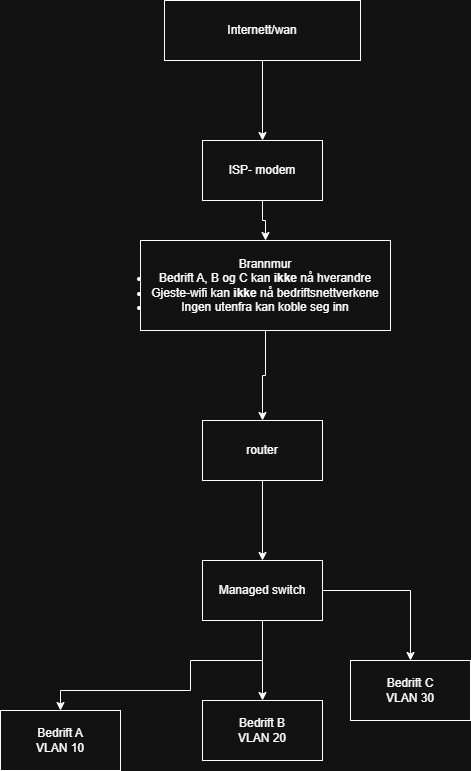

The diagram above was exported from draw.io. Its source (the exported page's mxGraphModel, read from the mxfile embedded in the PNG):
<mxGraphModel dx="1288" dy="779" grid="1" gridSize="10" guides="1" tooltips="1" connect="1" arrows="1" fold="1" page="1" pageScale="1" pageWidth="827" pageHeight="1169" math="0" shadow="0">
  <root>
    <mxCell id="0" />
    <mxCell id="1" parent="0" />
    <mxCell id="kkeswpgKhQGNxBgfWXz_-3" edge="1" parent="1" source="kkeswpgKhQGNxBgfWXz_-1" style="edgeStyle=orthogonalEdgeStyle;rounded=0;orthogonalLoop=1;jettySize=auto;html=1;" target="kkeswpgKhQGNxBgfWXz_-2" value="">
      <mxGeometry relative="1" as="geometry" />
    </mxCell>
    <mxCell id="kkeswpgKhQGNxBgfWXz_-1" parent="1" style="rounded=0;whiteSpace=wrap;html=1;" value="Internett/wan" vertex="1">
      <mxGeometry height="60" width="196" x="354" y="80" as="geometry" />
    </mxCell>
    <mxCell id="kkeswpgKhQGNxBgfWXz_-5" edge="1" parent="1" source="kkeswpgKhQGNxBgfWXz_-2" style="edgeStyle=orthogonalEdgeStyle;rounded=0;orthogonalLoop=1;jettySize=auto;html=1;" target="kkeswpgKhQGNxBgfWXz_-4" value="">
      <mxGeometry relative="1" as="geometry" />
    </mxCell>
    <mxCell id="kkeswpgKhQGNxBgfWXz_-2" parent="1" style="rounded=0;whiteSpace=wrap;html=1;" value="ISP- modem" vertex="1">
      <mxGeometry height="60" width="120" x="392" y="220" as="geometry" />
    </mxCell>
    <mxCell id="kkeswpgKhQGNxBgfWXz_-7" edge="1" parent="1" source="kkeswpgKhQGNxBgfWXz_-4" style="edgeStyle=orthogonalEdgeStyle;rounded=0;orthogonalLoop=1;jettySize=auto;html=1;" target="kkeswpgKhQGNxBgfWXz_-6" value="">
      <mxGeometry relative="1" as="geometry" />
    </mxCell>
    <mxCell id="kkeswpgKhQGNxBgfWXz_-4" parent="1" style="rounded=0;whiteSpace=wrap;html=1;" value="Brannmur&lt;div&gt;&lt;li class=&quot;font-claude-response-body whitespace-normal break-words pl-2&quot;&gt;Bedrift A, B og C kan &lt;strong&gt;ikke&lt;/strong&gt; nå hverandre&lt;/li&gt;&lt;li class=&quot;font-claude-response-body whitespace-normal break-words pl-2&quot;&gt;Gjeste-wifi kan &lt;strong&gt;ikke&lt;/strong&gt; nå bedriftsnettverkene&lt;/li&gt;&lt;li class=&quot;font-claude-response-body whitespace-normal break-words pl-2&quot;&gt;Ingen utenfra kan koble seg inn&lt;/li&gt;&lt;/div&gt;" vertex="1">
      <mxGeometry height="90" width="250" x="330" y="320" as="geometry" />
    </mxCell>
    <mxCell id="kkeswpgKhQGNxBgfWXz_-9" edge="1" parent="1" source="kkeswpgKhQGNxBgfWXz_-6" style="edgeStyle=orthogonalEdgeStyle;rounded=0;orthogonalLoop=1;jettySize=auto;html=1;" target="kkeswpgKhQGNxBgfWXz_-8" value="">
      <mxGeometry relative="1" as="geometry" />
    </mxCell>
    <mxCell id="kkeswpgKhQGNxBgfWXz_-6" parent="1" style="rounded=0;whiteSpace=wrap;html=1;" value="router" vertex="1">
      <mxGeometry height="60" width="120" x="392" y="500" as="geometry" />
    </mxCell>
    <mxCell id="kkeswpgKhQGNxBgfWXz_-10" edge="1" parent="1" source="kkeswpgKhQGNxBgfWXz_-8" style="edgeStyle=orthogonalEdgeStyle;rounded=0;orthogonalLoop=1;jettySize=auto;html=1;" target="kkeswpgKhQGNxBgfWXz_-11">
      <mxGeometry relative="1" as="geometry">
        <Array as="points">
          <mxPoint x="452" y="740" />
          <mxPoint x="380" y="740" />
          <mxPoint x="380" y="770" />
          <mxPoint x="250" y="770" />
        </Array>
        <mxPoint x="360" y="800" as="targetPoint" />
      </mxGeometry>
    </mxCell>
    <mxCell id="kkeswpgKhQGNxBgfWXz_-12" edge="1" parent="1" source="kkeswpgKhQGNxBgfWXz_-8" style="edgeStyle=orthogonalEdgeStyle;rounded=0;orthogonalLoop=1;jettySize=auto;html=1;" target="kkeswpgKhQGNxBgfWXz_-13">
      <mxGeometry relative="1" as="geometry">
        <mxPoint x="452" y="810" as="targetPoint" />
      </mxGeometry>
    </mxCell>
    <mxCell id="kkeswpgKhQGNxBgfWXz_-14" edge="1" parent="1" source="kkeswpgKhQGNxBgfWXz_-8" style="edgeStyle=orthogonalEdgeStyle;rounded=0;orthogonalLoop=1;jettySize=auto;html=1;" target="kkeswpgKhQGNxBgfWXz_-15">
      <mxGeometry relative="1" as="geometry">
        <mxPoint x="600" y="770" as="targetPoint" />
      </mxGeometry>
    </mxCell>
    <mxCell id="kkeswpgKhQGNxBgfWXz_-8" parent="1" style="rounded=0;whiteSpace=wrap;html=1;" value="Managed switch" vertex="1">
      <mxGeometry height="60" width="120" x="392" y="640" as="geometry" />
    </mxCell>
    <mxCell id="kkeswpgKhQGNxBgfWXz_-11" parent="1" style="rounded=0;whiteSpace=wrap;html=1;" value="Bedrift A&lt;div&gt;VLAN 10&lt;/div&gt;" vertex="1">
      <mxGeometry height="60" width="120" x="190" y="790" as="geometry" />
    </mxCell>
    <mxCell id="kkeswpgKhQGNxBgfWXz_-13" parent="1" style="rounded=0;whiteSpace=wrap;html=1;" value="Bedrift B&lt;div&gt;VLAN 20&lt;/div&gt;" vertex="1">
      <mxGeometry height="60" width="120" x="392" y="780" as="geometry" />
    </mxCell>
    <mxCell id="kkeswpgKhQGNxBgfWXz_-15" parent="1" style="rounded=0;whiteSpace=wrap;html=1;" value="Bedrift C&lt;div&gt;VLAN 30&lt;/div&gt;" vertex="1">
      <mxGeometry height="60" width="120" x="540" y="740" as="geometry" />
    </mxCell>
  </root>
</mxGraphModel>